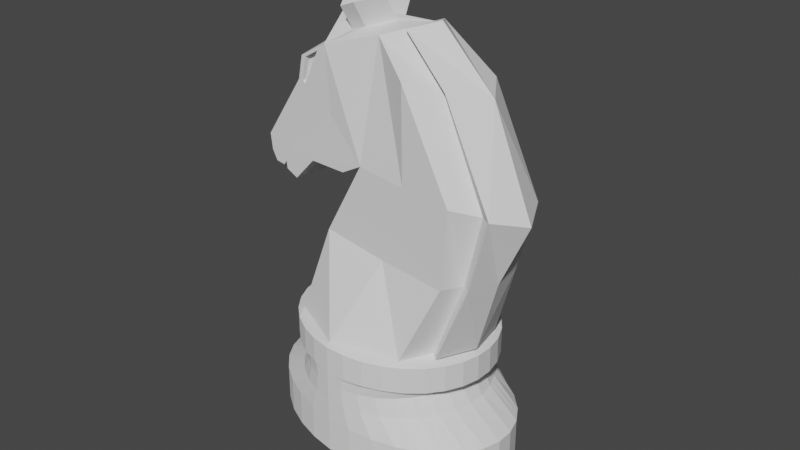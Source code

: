 # Source: Chess_Knight.blend  (saved by Blender 3.6.11; exported with 4.5.12 LTS)
import bpy
from mathutils import Matrix  # noqa: F401  (used for matrix-valued properties, if any)

bpy.ops.wm.read_factory_settings(use_empty=True)
scene = bpy.context.scene
scene.name = 'Scene'

# ---- collections
col_collection = bpy.data.collections.new('Collection'); scene.collection.children.link(col_collection)

# ---- world
world_world = bpy.data.worlds.new('World'); scene.world = world_world
world_world.use_nodes = True; world_world.node_tree.nodes.clear()
_N = world_world.node_tree.nodes; _L = world_world.node_tree.links
n0 = _N.new('ShaderNodeOutputWorld'); n0.name = 'World Output'; n0.location = (300, 300)
n1 = _N.new('ShaderNodeBackground'); n1.name = 'Background'; n1.location = (10, 300)
n1.inputs[0].default_value = (0.05088, 0.05088, 0.05088, 1.0)
_L.new(n1.outputs[0], n0.inputs[0])
n0.is_active_output = True
world_world.color = (0.05088, 0.05088, 0.05088)
world_world.use_sun_shadow = False
world_world.sun_shadow_jitter_overblur = 0.0

# ---- cameras
cam_camera = bpy.data.cameras.new('Camera')
cam_camera.clip_end = 100.0
cam_camera.ortho_scale = 7.314

# ---- meshes
me_cylinder = bpy.data.meshes.new('Cylinder')
me_cylinder.from_pydata([(1.0, 0.0, -1.0), (1.0, 0.0, 1.0), (0.9808, -0.1951, -1.0), (0.9808, -0.1951, 1.0), (0.9239, -0.3827, -1.0), (0.9239, -0.3827, 1.0), (0.8315, -0.5556, -1.0), (0.8315, -0.5556, 1.0), (0.7071, -0.7071, -1.0), (0.7071, -0.7071, 1.0), (0.5556, -0.8315, -1.0), (0.5556, -0.8315, 1.0), (0.3827, -0.9239, -1.0), (0.3827, -0.9239, 1.0), (0.1951, -0.9808, -1.0), (0.1951, -0.9808, 1.0), (0.0, -1.0, -1.0), (0.0, -1.0, 1.0), (-0.1951, -0.9808, -1.0), (-0.1951, -0.9808, 1.0), (-0.3827, -0.9239, -1.0), (-0.3827, -0.9239, 1.0), (-0.5556, -0.8315, -1.0), (-0.5556, -0.8315, 1.0), (-0.7071, -0.7071, -1.0), (-0.7071, -0.7071, 1.0), (-0.8315, -0.5556, -1.0), (-0.8315, -0.5556, 1.0), (-0.9239, -0.3827, -1.0), (-0.9239, -0.3827, 1.0), (-0.9808, -0.1951, -1.0), (-0.9808, -0.1951, 1.0), (-1.0, 0.0, -1.0), (-1.0, 0.0, 1.0), (0.7185, 0.0, 2.251), (0.7047, -0.1951, 2.251), (0.6638, -0.3827, 2.251), (0.5974, -0.5556, 2.251), (0.5081, -0.7071, 2.251), (0.3992, -0.8315, 2.251), (0.275, -0.9239, 2.251), (0.1402, -0.9808, 2.251), (-3.743e-09, -1.0, 2.251), (-0.1402, -0.9808, 2.251), (-0.275, -0.9239, 2.251), (-0.3992, -0.8315, 2.251), (-0.5081, -0.7071, 2.251), (-0.5974, -0.5556, 2.251), (-0.6638, -0.3827, 2.251), (-0.7047, -0.1951, 2.251), (-0.7185, 0.0, 2.251), (0.6316, 0.0, 3.22), (0.6194, -0.1951, 3.22), (0.5835, -0.3827, 3.22), (0.5251, -0.5556, 3.22), (0.4466, -0.7071, 3.22), (0.3509, -0.8315, 3.22), (0.2417, -0.9239, 3.22), (0.1232, -0.9808, 3.22), (-5.548e-09, -1.0, 3.22), (-0.1232, -0.9808, 3.22), (-0.2417, -0.9239, 3.22), (-0.3509, -0.8315, 3.22), (-0.4466, -0.7071, 3.22), (-0.5251, -0.5556, 3.22), (-0.5835, -0.3827, 3.22), (-0.6194, -0.1951, 3.22), (-0.6316, 0.0, 3.22), (0.6698, 0.0, 3.785), (0.6569, -0.1951, 3.785), (0.6188, -0.3827, 3.785), (0.5569, -0.5556, 3.785), (0.4736, -0.7071, 3.785), (0.3721, -0.8315, 3.785), (0.2563, -0.9239, 3.785), (0.1307, -0.9808, 3.785), (-5.538e-09, -1.0, 3.785), (-0.1307, -0.9808, 3.785), (-0.2563, -0.9239, 3.785), (-0.3721, -0.8315, 3.785), (-0.4736, -0.7071, 3.785), (-0.5569, -0.5556, 3.785), (-0.6188, -0.3827, 3.785), (-0.6569, -0.1951, 3.785), (-0.6698, 0.0, 3.785), (0.7809, 0.0, 3.947), (0.7659, -0.1951, 3.947), (0.7215, -0.3827, 3.947), (0.6493, -0.5556, 3.947), (0.5522, -0.7071, 3.947), (0.4338, -0.8315, 3.947), (0.2988, -0.9239, 3.947), (0.1523, -0.9808, 3.947), (-6.59e-09, -1.0, 3.947), (-0.1523, -0.9808, 3.947), (-0.2988, -0.9239, 3.947), (-0.4338, -0.8315, 3.947), (-0.5522, -0.7071, 3.947), (-0.6493, -0.5556, 3.947), (-0.7215, -0.3827, 3.947), (-0.7659, -0.1951, 3.947), (-0.7809, 0.0, 3.947), (0.7809, 0.0, 5.4), (0.7659, -0.1951, 5.4), (0.7215, -0.3827, 5.4), (0.6493, -0.5556, 5.4), (0.5522, -0.7071, 5.4), (0.4338, -0.8315, 5.4), (0.2988, -0.9239, 5.4), (0.1523, -0.9808, 5.4), (-6.59e-09, -1.0, 5.4), (-0.1523, -0.9808, 5.4), (-0.2988, -0.9239, 5.4), (-0.4338, -0.8315, 5.4), (-0.5522, -0.7071, 5.4), (-0.6493, -0.5556, 5.4), (-0.7215, -0.3827, 5.4), (-0.7659, -0.1951, 5.4), (-0.7809, 0.0, 5.4), (-0.5035, -0.4948, 13.74), (0.6757, 0.0, 5.602), (0.4926, -0.6955, 5.601), (0.0, -0.9598, 5.602), (-0.4913, -0.6965, 5.601), (-0.6764, 0.0, 5.602), (-0.648, 0.0, 19.53), (-0.5035, 0.0, 13.74), (-0.309, -0.4816, 16.61), (-0.4163, -0.4948, 19.68), (-0.01477, -0.4948, 14.54), (0.7831, -0.4948, 14.25), (-0.2561, -0.2448, 20.72), (0.3729, -0.4948, 19.53), (-0.5784, -0.4948, 17.88), (-0.5396, -0.4948, 19.18), (-0.1904, -0.4948, 13.83), (-0.97, -0.4948, 14.25), (0.3841, -0.4948, 14.39), (-0.1318, -0.2466, 21.07), (-0.01477, 0.0, 14.54), (1.055, 0.0, 13.44), (-0.5024, 0.0, 21.41), (0.7441, 0.0, 18.9), (-0.7311, 0.0, 18.01), (-0.692, 0.0, 19.32), (-0.1904, 0.0, 13.83), (-1.083, 0.0, 14.38), (0.3279, 0.0, 21.8), (-0.3523, -0.4948, 10.27), (0.731, -0.4948, 9.922), (0.1921, -0.4948, 9.995), (0.8303, 0.0, 9.776), (-0.6544, 0.0, 7.491), (0.0, 0.0, -1.0), (-0.644, -0.4948, 12.69), (-0.644, 0.0, 12.69), (-0.9522, -0.4948, 13.37), (-0.9522, 0.0, 13.37), (-0.5554, -0.4948, 17.75), (-0.7368, -0.4948, 13.99), (-0.7368, 0.0, 13.99), (-0.67, 0.0, 19.42), (-0.8004, -0.4948, 13.05), (-0.8004, 0.0, 13.05), (-0.9076, -0.4948, 12.83), (-0.9076, 0.0, 12.83), (-0.8281, -0.4948, 12.78), (-0.8281, 0.0, 12.78), (-0.6896, -0.4948, 12.34), (-0.6896, 0.0, 12.34), (-0.7921, -0.4948, 12.63), (-0.7921, 0.0, 12.63), (0.04519, -0.32, 21.02), (-0.2736, -0.3692, 21.97), (0.02029, -0.04764, 21.44), (-0.3068, -0.09821, 21.31), (-0.1492, -0.3711, 22.32), (0.002827, -0.1721, 22.68), (-0.3242, -0.2226, 22.56), (-0.618, -0.4948, 17.88), (-0.579, -0.4948, 19.19), (-0.3434, -0.4948, 20.15), (-0.5385, -0.4948, 17.44), (-0.4163, 0.4355, 19.68), (-0.5784, 0.4355, 17.88), (-0.5396, 0.4355, 19.18), (-0.5554, 0.4355, 17.75), (0.8783, -0.4679, -1.0), (0.8783, -0.4679, 1.0), (0.6311, -0.4679, 2.251), (0.5547, -0.4679, 3.22), (0.5883, -0.4679, 3.785), (0.6859, -0.4679, 3.947), (0.6859, -0.4679, 5.4), (0.9207, -0.2439, 13.84), (0.5611, -0.2439, 19.21), (0.1885, -0.1578, 21.41), (0.7813, -0.2439, 9.848), (0.5854, -0.3429, 5.601), (-0.05468, -0.1458, 21.25), (-0.2818, -0.1705, 21.02), (-0.07215, -0.2702, 22.5), (-0.2993, -0.2949, 22.27), (-0.424, -0.2439, 20.79), (0.3868, 0.0, 21.93), (0.8339, 0.0, 19.03), (1.168, 0.0, 13.57), (0.9265, 0.0, 9.909), (0.6634, -0.4332, 5.735), (0.7605, 0.0, 5.735), (1.024, -0.3342, 13.97), (0.6373, -0.3342, 19.34), (0.2371, -0.2481, 21.55), (0.8739, -0.3342, 9.981), (0.9808, 0.1951, -1.0), (0.9808, 0.1951, 1.0), (0.9239, 0.3827, -1.0), (0.9239, 0.3827, 1.0), (0.8315, 0.5556, -1.0), (0.8315, 0.5556, 1.0), (0.7071, 0.7071, -1.0), (0.7071, 0.7071, 1.0), (0.5556, 0.8315, -1.0), (0.5556, 0.8315, 1.0), (0.3827, 0.9239, -1.0), (0.3827, 0.9239, 1.0), (0.1951, 0.9808, -1.0), (0.1951, 0.9808, 1.0), (0.0, 1.0, -1.0), (0.0, 1.0, 1.0), (-0.1951, 0.9808, -1.0), (-0.1951, 0.9808, 1.0), (-0.3827, 0.9239, -1.0), (-0.3827, 0.9239, 1.0), (-0.5556, 0.8315, -1.0), (-0.5556, 0.8315, 1.0), (-0.7071, 0.7071, -1.0), (-0.7071, 0.7071, 1.0), (-0.8315, 0.5556, -1.0), (-0.8315, 0.5556, 1.0), (-0.9239, 0.3827, -1.0), (-0.9239, 0.3827, 1.0), (-0.9808, 0.1951, -1.0), (-0.9808, 0.1951, 1.0), (0.7047, 0.1951, 2.251), (0.6638, 0.3827, 2.251), (0.5974, 0.5556, 2.251), (0.5081, 0.7071, 2.251), (0.3992, 0.8315, 2.251), (0.275, 0.9239, 2.251), (0.1402, 0.9808, 2.251), (-3.743e-09, 1.0, 2.251), (-0.1402, 0.9808, 2.251), (-0.275, 0.9239, 2.251), (-0.3992, 0.8315, 2.251), (-0.5081, 0.7071, 2.251), (-0.5974, 0.5556, 2.251), (-0.6638, 0.3827, 2.251), (-0.7047, 0.1951, 2.251), (0.6194, 0.1951, 3.22), (0.5835, 0.3827, 3.22), (0.5251, 0.5556, 3.22), (0.4466, 0.7071, 3.22), (0.3509, 0.8315, 3.22), (0.2417, 0.9239, 3.22), (0.1232, 0.9808, 3.22), (-5.548e-09, 1.0, 3.22), (-0.1232, 0.9808, 3.22), (-0.2417, 0.9239, 3.22), (-0.3509, 0.8315, 3.22), (-0.4466, 0.7071, 3.22), (-0.5251, 0.5556, 3.22), (-0.5835, 0.3827, 3.22), (-0.6194, 0.1951, 3.22), (0.6569, 0.1951, 3.785), (0.6188, 0.3827, 3.785), (0.5569, 0.5556, 3.785), (0.4736, 0.7071, 3.785), (0.3721, 0.8315, 3.785), (0.2563, 0.9239, 3.785), (0.1307, 0.9808, 3.785), (-5.538e-09, 1.0, 3.785), (-0.1307, 0.9808, 3.785), (-0.2563, 0.9239, 3.785), (-0.3721, 0.8315, 3.785), (-0.4736, 0.7071, 3.785), (-0.5569, 0.5556, 3.785), (-0.6188, 0.3827, 3.785), (-0.6569, 0.1951, 3.785), (0.7659, 0.1951, 3.947), (0.7215, 0.3827, 3.947), (0.6493, 0.5556, 3.947), (0.5522, 0.7071, 3.947), (0.4338, 0.8315, 3.947), (0.2988, 0.9239, 3.947), (0.1523, 0.9808, 3.947), (-6.59e-09, 1.0, 3.947), (-0.1523, 0.9808, 3.947), (-0.2988, 0.9239, 3.947), (-0.4338, 0.8315, 3.947), (-0.5522, 0.7071, 3.947), (-0.6493, 0.5556, 3.947), (-0.7215, 0.3827, 3.947), (-0.7659, 0.1951, 3.947), (0.7659, 0.1951, 5.4), (0.7215, 0.3827, 5.4), (0.6493, 0.5556, 5.4), (0.5522, 0.7071, 5.4), (0.4338, 0.8315, 5.4), (0.2988, 0.9239, 5.4), (0.1523, 0.9808, 5.4), (-6.59e-09, 1.0, 5.4), (-0.1523, 0.9808, 5.4), (-0.2988, 0.9239, 5.4), (-0.4338, 0.8315, 5.4), (-0.5522, 0.7071, 5.4), (-0.6493, 0.5556, 5.4), (-0.7215, 0.3827, 5.4), (-0.7659, 0.1951, 5.4), (-0.5035, 0.4948, 13.74), (0.4926, 0.6955, 5.601), (0.0, 0.9598, 5.602), (-0.4913, 0.6965, 5.601), (-0.309, 0.4816, 16.61), (-0.4163, 0.4948, 19.68), (-0.01477, 0.4948, 14.54), (0.7831, 0.4948, 14.25), (-0.2561, 0.2448, 20.72), (0.3729, 0.4948, 19.53), (-0.5784, 0.4948, 17.88), (-0.5396, 0.4948, 19.18), (-0.1904, 0.4948, 13.83), (-0.97, 0.4948, 14.25), (0.3841, 0.4948, 14.39), (-0.1318, 0.2466, 21.07), (-0.3523, 0.4948, 10.27), (0.731, 0.4948, 9.922), (0.1921, 0.4948, 9.995), (-0.644, 0.4948, 12.69), (-0.9522, 0.4948, 13.37), (-0.5554, 0.4948, 17.75), (-0.7368, 0.4948, 13.99), (-0.8004, 0.4948, 13.05), (-0.9076, 0.4948, 12.83), (-0.8281, 0.4948, 12.78), (-0.6896, 0.4948, 12.34), (-0.7921, 0.4948, 12.63), (0.04519, 0.32, 21.02), (-0.2736, 0.3692, 21.97), (0.02029, 0.04764, 21.44), (-0.3068, 0.09821, 21.31), (-0.1492, 0.3711, 22.32), (0.002827, 0.1721, 22.68), (-0.3242, 0.2226, 22.56), (-0.618, 0.4948, 17.88), (-0.579, 0.4948, 19.19), (-0.3434, 0.4948, 20.15), (-0.5385, 0.4948, 17.44), (-0.4163, -0.4355, 19.68), (-0.5784, -0.4355, 17.88), (-0.5396, -0.4355, 19.18), (-0.5554, -0.4355, 17.75), (0.8783, 0.4679, -1.0), (0.8783, 0.4679, 1.0), (0.6311, 0.4679, 2.251), (0.5547, 0.4679, 3.22), (0.5883, 0.4679, 3.785), (0.6859, 0.4679, 3.947), (0.6859, 0.4679, 5.4), (0.9207, 0.2439, 13.84), (0.5611, 0.2439, 19.21), (0.1885, 0.1578, 21.41), (0.7813, 0.2439, 9.848), (0.5854, 0.3429, 5.601), (-0.05468, 0.1458, 21.25), (-0.2818, 0.1705, 21.02), (-0.07215, 0.2702, 22.5), (-0.2993, 0.2949, 22.27), (-0.424, 0.2439, 20.79), (0.6634, 0.4332, 5.735), (1.024, 0.3342, 13.97), (0.6373, 0.3342, 19.34), (0.2371, 0.2481, 21.55), (0.8739, 0.3342, 9.981)], [], [(0, 1, 3, 2), (2, 3, 5, 4), (187, 188, 7, 6), (6, 7, 9, 8), (8, 9, 11, 10), (10, 11, 13, 12), (12, 13, 15, 14), (14, 15, 17, 16), (16, 17, 19, 18), (18, 19, 21, 20), (20, 21, 23, 22), (22, 23, 25, 24), (24, 25, 27, 26), (26, 27, 29, 28), (28, 29, 31, 30), (30, 31, 33, 32), (40, 39, 56, 57), (9, 7, 37, 38), (27, 25, 46, 47), (19, 17, 42, 43), (11, 9, 38, 39), (29, 27, 47, 48), (3, 1, 34, 35), (21, 19, 43, 44), (13, 11, 39, 40), (31, 29, 48, 49), (5, 3, 35, 36), (23, 21, 44, 45), (15, 13, 40, 41), (33, 31, 49, 50), (188, 5, 36, 189), (25, 23, 45, 46), (17, 15, 41, 42), (60, 59, 76, 77), (41, 40, 57, 58), (42, 41, 58, 59), (43, 42, 59, 60), (44, 43, 60, 61), (45, 44, 61, 62), (46, 45, 62, 63), (47, 46, 63, 64), (48, 47, 64, 65), (35, 34, 51, 52), (49, 48, 65, 66), (36, 35, 52, 53), (50, 49, 66, 67), (189, 36, 53, 190), (38, 37, 54, 55), (39, 38, 55, 56), (80, 79, 96, 97), (61, 60, 77, 78), (62, 61, 78, 79), (63, 62, 79, 80), (64, 63, 80, 81), (65, 64, 81, 82), (52, 51, 68, 69), (66, 65, 82, 83), (53, 52, 69, 70), (67, 66, 83, 84), (190, 53, 70, 191), (55, 54, 71, 72), (56, 55, 72, 73), (57, 56, 73, 74), (58, 57, 74, 75), (59, 58, 75, 76), (100, 99, 116, 117), (81, 80, 97, 98), (82, 81, 98, 99), (69, 68, 85, 86), (83, 82, 99, 100), (70, 69, 86, 87), (84, 83, 100, 101), (191, 70, 87, 192), (72, 71, 88, 89), (73, 72, 89, 90), (74, 73, 90, 91), (75, 74, 91, 92), (76, 75, 92, 93), (77, 76, 93, 94), (78, 77, 94, 95), (79, 78, 95, 96), (87, 86, 103, 104), (101, 100, 117, 118), (192, 87, 104, 193), (89, 88, 105, 106), (90, 89, 106, 107), (91, 90, 107, 108), (92, 91, 108, 109), (93, 92, 109, 110), (94, 93, 110, 111), (95, 94, 111, 112), (96, 95, 112, 113), (97, 96, 113, 114), (98, 97, 114, 115), (99, 98, 115, 116), (86, 85, 102, 103), (181, 203, 141, 125), (107, 106, 121), (108, 107, 121, 122), (109, 108, 122), (110, 109, 122), (111, 110, 122), (112, 111, 122), (113, 112, 122, 123), (114, 113, 123), (115, 114, 123), (116, 115, 123, 124), (103, 102, 120), (117, 116, 124), (104, 103, 120), (118, 117, 124), (193, 104, 120, 198), (106, 105, 121), (197, 194, 130, 149), (150, 137, 129, 148), (145, 135, 119, 126), (199, 174, 177, 201), (137, 130, 132, 172), (143, 179, 180, 144), (128, 134, 185, 183), (159, 136, 156, 162), (182, 179, 136, 159), (139, 129, 135, 145), (129, 137, 172, 181), (195, 196, 172, 132), (149, 130, 137, 150), (179, 143, 146, 136), (181, 161, 144, 180), (142, 147, 204, 205), (129, 127, 119, 135), (148, 129, 139, 152), (123, 148, 152, 124), (121, 149, 150, 122), (122, 150, 148, 123), (198, 197, 149, 121), (129, 181, 127), (0, 2, 4, 187, 6, 8, 10, 12, 14, 16, 153), (16, 18, 20, 22, 24, 26, 28, 30, 32, 153), (156, 157, 165, 164), (136, 146, 157, 156), (126, 119, 154, 155), (160, 126, 155, 163), (146, 160, 163, 157), (162, 163, 171, 170), (181, 125, 161), (127, 182, 159, 119), (119, 159, 162, 154), (127, 181, 182), (167, 166, 164, 165), (162, 156, 164, 166), (163, 162, 166, 167), (157, 163, 167, 165), (169, 168, 170, 171), (163, 155, 169, 171), (154, 162, 170, 168), (155, 154, 168, 169), (138, 131, 181, 172), (199, 138, 172, 196), (200, 175, 141, 203), (175, 174, 147, 141), (201, 202, 173, 176), (174, 175, 178, 177), (200, 131, 173, 202), (131, 138, 176, 173), (133, 134, 180, 179), (128, 158, 182, 181), (158, 133, 179, 182), (134, 128, 181, 180), (186, 183, 185, 184), (158, 128, 183, 186), (133, 158, 186, 184), (134, 133, 184, 185), (175, 200, 202, 178), (177, 178, 202, 201), (131, 200, 203, 181), (174, 199, 196, 147), (197, 198, 208, 213), (130, 194, 195, 132), (198, 120, 209, 208), (138, 199, 201, 176), (140, 142, 205, 206), (105, 193, 198, 121), (88, 192, 193, 105), (71, 191, 192, 88), (54, 190, 191, 71), (37, 189, 190, 54), (7, 188, 189, 37), (4, 5, 188, 187), (210, 206, 205, 211), (209, 207, 213, 208), (205, 204, 212, 211), (207, 206, 210, 213), (120, 151, 207, 209), (194, 197, 213, 210), (151, 140, 206, 207), (195, 194, 210, 211), (147, 196, 212, 204), (196, 195, 211, 212), (0, 214, 215, 1), (214, 216, 217, 215), (362, 218, 219, 363), (218, 220, 221, 219), (220, 222, 223, 221), (222, 224, 225, 223), (224, 226, 227, 225), (226, 228, 229, 227), (228, 230, 231, 229), (230, 232, 233, 231), (232, 234, 235, 233), (234, 236, 237, 235), (236, 238, 239, 237), (238, 240, 241, 239), (240, 242, 243, 241), (242, 32, 33, 243), (249, 264, 263, 248), (221, 247, 246, 219), (239, 256, 255, 237), (231, 252, 251, 229), (223, 248, 247, 221), (241, 257, 256, 239), (215, 244, 34, 1), (233, 253, 252, 231), (225, 249, 248, 223), (243, 258, 257, 241), (217, 245, 244, 215), (235, 254, 253, 233), (227, 250, 249, 225), (33, 50, 258, 243), (363, 364, 245, 217), (237, 255, 254, 235), (229, 251, 250, 227), (267, 282, 281, 266), (250, 265, 264, 249), (251, 266, 265, 250), (252, 267, 266, 251), (253, 268, 267, 252), (254, 269, 268, 253), (255, 270, 269, 254), (256, 271, 270, 255), (257, 272, 271, 256), (244, 259, 51, 34), (258, 273, 272, 257), (245, 260, 259, 244), (50, 67, 273, 258), (364, 365, 260, 245), (247, 262, 261, 246), (248, 263, 262, 247), (285, 300, 299, 284), (268, 283, 282, 267), (269, 284, 283, 268), (270, 285, 284, 269), (271, 286, 285, 270), (272, 287, 286, 271), (259, 274, 68, 51), (273, 288, 287, 272), (260, 275, 274, 259), (67, 84, 288, 273), (365, 366, 275, 260), (262, 277, 276, 261), (263, 278, 277, 262), (264, 279, 278, 263), (265, 280, 279, 264), (266, 281, 280, 265), (303, 318, 317, 302), (286, 301, 300, 285), (287, 302, 301, 286), (274, 289, 85, 68), (288, 303, 302, 287), (275, 290, 289, 274), (84, 101, 303, 288), (366, 367, 290, 275), (277, 292, 291, 276), (278, 293, 292, 277), (279, 294, 293, 278), (280, 295, 294, 279), (281, 296, 295, 280), (282, 297, 296, 281), (283, 298, 297, 282), (284, 299, 298, 283), (290, 305, 304, 289), (101, 118, 318, 303), (367, 368, 305, 290), (292, 307, 306, 291), (293, 308, 307, 292), (294, 309, 308, 293), (295, 310, 309, 294), (296, 311, 310, 295), (297, 312, 311, 296), (298, 313, 312, 297), (299, 314, 313, 298), (300, 315, 314, 299), (301, 316, 315, 300), (302, 317, 316, 301), (289, 304, 102, 85), (356, 125, 141, 378), (308, 320, 307), (309, 321, 320, 308), (310, 321, 309), (311, 321, 310), (312, 321, 311), (313, 321, 312), (314, 322, 321, 313), (315, 322, 314), (316, 322, 315), (317, 124, 322, 316), (304, 120, 102), (318, 124, 317), (305, 120, 304), (118, 124, 318), (368, 373, 120, 305), (307, 320, 306), (372, 336, 326, 369), (337, 335, 325, 333), (145, 126, 319, 331), (374, 376, 352, 349), (333, 347, 328, 326), (143, 144, 355, 354), (324, 358, 360, 330), (341, 342, 339, 332), (357, 341, 332, 354), (139, 145, 331, 325), (325, 356, 347, 333), (370, 328, 347, 371), (336, 337, 333, 326), (354, 332, 146, 143), (356, 355, 144, 161), (325, 331, 319, 323), (335, 152, 139, 325), (322, 124, 152, 335), (320, 321, 337, 336), (321, 322, 335, 337), (373, 320, 336, 372), (325, 323, 356), (0, 153, 228, 226, 224, 222, 220, 218, 362, 216, 214), (228, 153, 32, 242, 240, 238, 236, 234, 232, 230), (339, 343, 165, 157), (332, 339, 157, 146), (126, 155, 338, 319), (342, 346, 171, 163), (356, 161, 125), (323, 319, 341, 357), (319, 338, 342, 341), (323, 357, 356), (167, 165, 343, 344), (342, 344, 343, 339), (163, 167, 344, 342), (169, 171, 346, 345), (338, 345, 346, 342), (155, 169, 345, 338), (334, 347, 356, 327), (374, 371, 347, 334), (375, 378, 141, 350), (350, 141, 147, 349), (376, 351, 348, 377), (349, 352, 353, 350), (375, 377, 348, 327), (327, 348, 351, 334), (329, 354, 355, 330), (324, 356, 357, 340), (340, 357, 354, 329), (330, 355, 356, 324), (361, 359, 360, 358), (340, 361, 358, 324), (329, 359, 361, 340), (330, 360, 359, 329), (350, 353, 377, 375), (352, 376, 377, 353), (327, 356, 378, 375), (349, 147, 371, 374), (372, 383, 379, 373), (326, 328, 370, 369), (373, 379, 209, 120), (334, 351, 376, 374), (306, 320, 373, 368), (291, 306, 368, 367), (276, 291, 367, 366), (261, 276, 366, 365), (246, 261, 365, 364), (219, 246, 364, 363), (216, 362, 363, 217), (380, 381, 205, 206), (209, 379, 383, 207), (205, 381, 382, 204), (207, 383, 380, 206), (369, 380, 383, 372), (370, 381, 380, 369), (147, 204, 382, 371), (371, 382, 381, 370)])
_uv = me_cylinder.uv_layers.new(name='UVMap')
_uv.uv.foreach_set('vector', [0.75, 0.5, 0.75, 1.0, 0.7188, 1.0, 0.7188, 0.5, 0.7188, 0.5, 0.7188, 1.0, 0.6875, 1.0, 0.6875, 0.5, 0.6721, 0.5, 0.6721, 1.0, 0.6562, 1.0, 0.6562, 0.5, 0.6562, 0.5, 0.6562, 1.0, 0.625, 1.0, 0.625, 0.5, 0.625, 0.5, 0.625, 1.0, 0.5938, 1.0, 0.5938, 0.5, 0.5938, 0.5, 0.5938, 1.0, 0.5625, 1.0, 0.5625, 0.5, 0.5625, 0.5, 0.5625, 1.0, 0.5312, 1.0, 0.5312, 0.5, 0.5312, 0.5, 0.5312, 1.0, 0.5, 1.0, 0.5, 0.5, 0.5, 0.5, 0.5, 1.0, 0.4688, 1.0, 0.4688, 0.5, 0.4688, 0.5, 0.4688, 1.0, 0.4375, 1.0, 0.4375, 0.5, 0.4375, 0.5, 0.4375, 1.0, 0.4062, 1.0, 0.4062, 0.5, 0.4062, 0.5, 0.4062, 1.0, 0.375, 1.0, 0.375, 0.5, 0.375, 0.5, 0.375, 1.0, 0.3438, 1.0, 0.3438, 0.5, 0.3438, 0.5, 0.3438, 1.0, 0.3125, 1.0, 0.3125, 0.5, 0.3125, 0.5, 0.3125, 1.0, 0.2812, 1.0, 0.2812, 0.5, 0.2812, 0.5, 0.2812, 1.0, 0.25, 1.0, 0.25, 0.5, 0.5625, 1.0, 0.5938, 1.0, 0.5938, 1.0, 0.5625, 1.0, 0.625, 1.0, 0.6562, 1.0, 0.6562, 1.0, 0.625, 1.0, 0.3438, 1.0, 0.375, 1.0, 0.375, 1.0, 0.3438, 1.0, 0.4688, 1.0, 0.5, 1.0, 0.5, 1.0, 0.4688, 1.0, 0.5938, 1.0, 0.625, 1.0, 0.625, 1.0, 0.5938, 1.0, 0.3125, 1.0, 0.3438, 1.0, 0.3438, 1.0, 0.3125, 1.0, 0.7188, 1.0, 0.75, 1.0, 0.75, 1.0, 0.7188, 1.0, 0.4375, 1.0, 0.4688, 1.0, 0.4688, 1.0, 0.4375, 1.0, 0.5625, 1.0, 0.5938, 1.0, 0.5938, 1.0, 0.5625, 1.0, 0.2812, 1.0, 0.3125, 1.0, 0.3125, 1.0, 0.2812, 1.0, 0.6875, 1.0, 0.7188, 1.0, 0.7188, 1.0, 0.6875, 1.0, 0.4062, 1.0, 0.4375, 1.0, 0.4375, 1.0, 0.4062, 1.0, 0.5312, 1.0, 0.5625, 1.0, 0.5625, 1.0, 0.5312, 1.0, 0.25, 1.0, 0.2812, 1.0, 0.2812, 1.0, 0.25, 1.0, 0.6721, 1.0, 0.6875, 1.0, 0.6875, 1.0, 0.6721, 1.0, 0.375, 1.0, 0.4062, 1.0, 0.4062, 1.0, 0.375, 1.0, 0.5, 1.0, 0.5312, 1.0, 0.5312, 1.0, 0.5, 1.0, 0.4688, 1.0, 0.5, 1.0, 0.5, 1.0, 0.4688, 1.0, 0.5312, 1.0, 0.5625, 1.0, 0.5625, 1.0, 0.5312, 1.0, 0.5, 1.0, 0.5312, 1.0, 0.5312, 1.0, 0.5, 1.0, 0.4688, 1.0, 0.5, 1.0, 0.5, 1.0, 0.4688, 1.0, 0.4375, 1.0, 0.4688, 1.0, 0.4688, 1.0, 0.4375, 1.0, 0.4062, 1.0, 0.4375, 1.0, 0.4375, 1.0, 0.4062, 1.0, 0.375, 1.0, 0.4062, 1.0, 0.4062, 1.0, 0.375, 1.0, 0.3438, 1.0, 0.375, 1.0, 0.375, 1.0, 0.3438, 1.0, 0.3125, 1.0, 0.3438, 1.0, 0.3438, 1.0, 0.3125, 1.0, 0.7188, 1.0, 0.75, 1.0, 0.75, 1.0, 0.7188, 1.0, 0.2812, 1.0, 0.3125, 1.0, 0.3125, 1.0, 0.2812, 1.0, 0.6875, 1.0, 0.7188, 1.0, 0.7188, 1.0, 0.6875, 1.0, 0.25, 1.0, 0.2812, 1.0, 0.2812, 1.0, 0.25, 1.0, 0.6721, 1.0, 0.6875, 1.0, 0.6875, 1.0, 0.6721, 1.0, 0.625, 1.0, 0.6562, 1.0, 0.6562, 1.0, 0.625, 1.0, 0.5938, 1.0, 0.625, 1.0, 0.625, 1.0, 0.5938, 1.0, 0.375, 1.0, 0.4062, 1.0, 0.4062, 1.0, 0.375, 1.0, 0.4375, 1.0, 0.4688, 1.0, 0.4688, 1.0, 0.4375, 1.0, 0.4062, 1.0, 0.4375, 1.0, 0.4375, 1.0, 0.4062, 1.0, 0.375, 1.0, 0.4062, 1.0, 0.4062, 1.0, 0.375, 1.0, 0.3438, 1.0, 0.375, 1.0, 0.375, 1.0, 0.3438, 1.0, 0.3125, 1.0, 0.3438, 1.0, 0.3438, 1.0, 0.3125, 1.0, 0.7188, 1.0, 0.75, 1.0, 0.75, 1.0, 0.7188, 1.0, 0.2812, 1.0, 0.3125, 1.0, 0.3125, 1.0, 0.2812, 1.0, 0.6875, 1.0, 0.7188, 1.0, 0.7188, 1.0, 0.6875, 1.0, 0.25, 1.0, 0.2812, 1.0, 0.2812, 1.0, 0.25, 1.0, 0.6721, 1.0, 0.6875, 1.0, 0.6875, 1.0, 0.6721, 1.0, 0.625, 1.0, 0.6562, 1.0, 0.6562, 1.0, 0.625, 1.0, 0.5938, 1.0, 0.625, 1.0, 0.625, 1.0, 0.5938, 1.0, 0.5625, 1.0, 0.5938, 1.0, 0.5938, 1.0, 0.5625, 1.0, 0.5312, 1.0, 0.5625, 1.0, 0.5625, 1.0, 0.5312, 1.0, 0.5, 1.0, 0.5312, 1.0, 0.5312, 1.0, 0.5, 1.0, 0.2812, 1.0, 0.3125, 1.0, 0.3125, 1.0, 0.2812, 1.0, 0.3438, 1.0, 0.375, 1.0, 0.375, 1.0, 0.3438, 1.0, 0.3125, 1.0, 0.3438, 1.0, 0.3438, 1.0, 0.3125, 1.0, 0.7188, 1.0, 0.75, 1.0, 0.75, 1.0, 0.7188, 1.0, 0.2812, 1.0, 0.3125, 1.0, 0.3125, 1.0, 0.2812, 1.0, 0.6875, 1.0, 0.7188, 1.0, 0.7188, 1.0, 0.6875, 1.0, 0.25, 1.0, 0.2812, 1.0, 0.2812, 1.0, 0.25, 1.0, 0.6721, 1.0, 0.6875, 1.0, 0.6875, 1.0, 0.6721, 1.0, 0.625, 1.0, 0.6562, 1.0, 0.6562, 1.0, 0.625, 1.0, 0.5938, 1.0, 0.625, 1.0, 0.625, 1.0, 0.5938, 1.0, 0.5625, 1.0, 0.5938, 1.0, 0.5938, 1.0, 0.5625, 1.0, 0.5312, 1.0, 0.5625, 1.0, 0.5625, 1.0, 0.5312, 1.0, 0.5, 1.0, 0.5312, 1.0, 0.5312, 1.0, 0.5, 1.0, 0.4688, 1.0, 0.5, 1.0, 0.5, 1.0, 0.4688, 1.0, 0.4375, 1.0, 0.4688, 1.0, 0.4688, 1.0, 0.4375, 1.0, 0.4062, 1.0, 0.4375, 1.0, 0.4375, 1.0, 0.4062, 1.0, 0.6875, 1.0, 0.7188, 1.0, 0.7188, 1.0, 0.6875, 1.0, 0.25, 1.0, 0.2812, 1.0, 0.2812, 1.0, 0.25, 1.0, 0.6721, 1.0, 0.6875, 1.0, 0.6875, 1.0, 0.6721, 1.0, 0.625, 1.0, 0.6562, 1.0, 0.6562, 1.0, 0.625, 1.0, 0.5938, 1.0, 0.625, 1.0, 0.625, 1.0, 0.5938, 1.0, 0.5625, 1.0, 0.5938, 1.0, 0.5938, 1.0, 0.5625, 1.0, 0.5312, 1.0, 0.5625, 1.0, 0.5625, 1.0, 0.5312, 1.0, 0.5, 1.0, 0.5312, 1.0, 0.5312, 1.0, 0.5, 1.0, 0.4688, 1.0, 0.5, 1.0, 0.5, 1.0, 0.4688, 1.0, 0.4375, 1.0, 0.4688, 1.0, 0.4688, 1.0, 0.4375, 1.0, 0.4062, 1.0, 0.4375, 1.0, 0.4375, 1.0, 0.4062, 1.0, 0.375, 1.0, 0.4062, 1.0, 0.4062, 1.0, 0.375, 1.0, 0.3438, 1.0, 0.375, 1.0, 0.375, 1.0, 0.3438, 1.0, 0.3125, 1.0, 0.3438, 1.0, 0.3438, 1.0, 0.3125, 1.0, 0.7188, 1.0, 0.75, 1.0, 0.75, 1.0, 0.7188, 1.0, 0.875, 0.75, 0.875, 0.6866, 0.875, 0.625, 0.875, 0.625, 0.5938, 1.0, 0.625, 1.0, 0.5938, 1.0, 0.5625, 1.0, 0.5938, 1.0, 0.5938, 1.0, 0.5625, 1.0, 0.5312, 1.0, 0.5625, 1.0, 0.5312, 1.0, 0.5, 1.0, 0.5312, 1.0, 0.5, 1.0, 0.4688, 1.0, 0.5, 1.0, 0.4688, 1.0, 0.4375, 1.0, 0.4688, 1.0, 0.4375, 1.0, 0.4062, 1.0, 0.4375, 1.0, 0.4375, 1.0, 0.4062, 1.0, 0.375, 1.0, 0.4062, 1.0, 0.375, 1.0, 0.3438, 1.0, 0.375, 1.0, 0.3438, 1.0, 0.3125, 1.0, 0.3438, 1.0, 0.3438, 1.0, 0.3125, 1.0, 0.7188, 1.0, 0.75, 1.0, 0.7188, 1.0, 0.2812, 1.0, 0.3125, 1.0, 0.2812, 1.0, 0.6875, 1.0, 0.7188, 1.0, 0.6875, 1.0, 0.25, 1.0, 0.2812, 1.0, 0.25, 1.0, 0.6721, 1.0, 0.6875, 1.0, 0.6875, 1.0, 0.6721, 1.0, 0.625, 1.0, 0.6562, 1.0, 0.625, 1.0, 0.5, 0.6866, 0.625, 0.6866, 0.625, 0.75, 0.5, 0.75, 0.5, 0.875, 0.625, 0.875, 0.625, 1.0, 0.5, 1.0, 0.625, 0.125, 0.625, 0.0, 0.625, 0.0, 0.625, 0.125, 0.7934, 0.6812, 0.7885, 0.6581, 0.7885, 0.6581, 0.7934, 0.6812, 0.625, 0.875, 0.625, 0.75, 0.625, 0.75, 0.625, 0.875, 0.625, 0.125, 0.625, 0.0, 0.625, 0.0, 0.625, 0.125, 0.625, 1.0, 0.625, 1.0, 0.625, 1.0, 0.625, 1.0, 0.625, 1.0, 0.625, 1.0, 0.625, 1.0, 0.625, 1.0, 0.625, 1.0, 0.625, 1.0, 0.625, 1.0, 0.625, 1.0, 0.625, 0.125, 0.625, 0.0, 0.625, 0.0, 0.625, 0.125, 0.625, 1.0, 0.625, 0.875, 0.625, 0.875, 0.625, 1.0, 0.625, 0.6866, 0.75, 0.6866, 0.75, 0.75, 0.625, 0.75, 0.5, 0.75, 0.625, 0.75, 0.625, 0.875, 0.5, 0.875, 0.625, 0.0, 0.625, 0.125, 0.625, 0.125, 0.625, 0.0, 0.875, 0.75, 0.875, 0.625, 0.875, 0.625, 0.875, 0.75, 0.0, 0.0, 0.0, 0.0, 0.0, 0.0, 0.0, 0.0, 0.625, 1.0, 0.625, 1.0, 0.625, 1.0, 0.625, 1.0, 0.5, 0.0, 0.625, 0.0, 0.625, 0.125, 0.5, 0.125, 0.375, 0.0, 0.5, 0.0, 0.5, 0.125, 0.375, 0.125, 0.375, 0.75, 0.5, 0.75, 0.5, 0.875, 0.375, 0.875, 0.375, 0.875, 0.5, 0.875, 0.5, 1.0, 0.375, 1.0, 0.375, 0.6866, 0.5, 0.6866, 0.5, 0.75, 0.375, 0.75, 0.625, 1.0, 0.625, 1.0, 0.625, 1.0, 0.75, 0.5, 0.7188, 0.5, 0.6875, 0.5, 0.6721, 0.5, 0.6562, 0.5, 0.625, 0.5, 0.5938, 0.5, 0.5625, 0.5, 0.5312, 0.5, 0.5, 0.5, 0.0, 0.0, 0.5, 0.5, 0.4688, 0.5, 0.4375, 0.5, 0.4062, 0.5, 0.375, 0.5, 0.3438, 0.5, 0.3125, 0.5, 0.2812, 0.5, 0.25, 0.5, 0.0, 0.0, 0.625, 0.0, 0.625, 0.125, 0.625, 0.125, 0.625, 0.0, 0.625, 0.0, 0.625, 0.125, 0.625, 0.125, 0.625, 0.0, 0.625, 0.125, 0.625, 0.0, 0.625, 0.0, 0.625, 0.125, 0.0, 0.0, 0.0, 0.0, 0.0, 0.0, 0.0, 0.0, 0.0, 0.0, 0.0, 0.0, 0.0, 0.0, 0.0, 0.0, 0.625, 0.0, 0.625, 0.125, 0.625, 0.125, 0.625, 0.0, 0.875, 0.75, 0.875, 0.625, 0.875, 0.625, 0.625, 1.0, 0.625, 1.0, 0.625, 1.0, 0.625, 1.0, 0.625, 1.0, 0.625, 1.0, 0.625, 1.0, 0.625, 1.0, 0.625, 1.0, 0.625, 1.0, 0.625, 1.0, 0.625, 0.125, 0.625, 0.0, 0.625, 0.0, 0.625, 0.125, 0.625, 1.0, 0.625, 1.0, 0.625, 1.0, 0.625, 1.0, 0.625, 0.125, 0.625, 0.0, 0.625, 0.0, 0.625, 0.125, 0.0, 0.0, 0.0, 0.0, 0.0, 0.0, 0.0, 0.0, 0.625, 0.125, 0.625, 0.0, 0.625, 0.0, 0.625, 0.125, 0.0, 0.0, 0.0, 0.0, 0.0, 0.0, 0.0, 0.0, 0.625, 1.0, 0.625, 1.0, 0.625, 1.0, 0.625, 1.0, 0.625, 0.125, 0.625, 0.0, 0.625, 0.0, 0.625, 0.125, 0.7985, 0.705, 0.8316, 0.7132, 0.875, 0.75, 0.75, 0.75, 0.7934, 0.6812, 0.7985, 0.705, 0.75, 0.75, 0.75, 0.6866, 0.8359, 0.6818, 0.8401, 0.6512, 0.875, 0.625, 0.875, 0.6866, 0.8401, 0.6512, 0.7885, 0.6581, 0.75, 0.625, 0.875, 0.625, 0.7934, 0.6812, 0.8359, 0.6818, 0.8316, 0.7132, 0.7985, 0.705, 0.7885, 0.6581, 0.8401, 0.6512, 0.8401, 0.6512, 0.7885, 0.6581, 0.8359, 0.6818, 0.8316, 0.7132, 0.8316, 0.7132, 0.8359, 0.6818, 0.8316, 0.7132, 0.7985, 0.705, 0.7985, 0.705, 0.8316, 0.7132, 0.625, 1.0, 0.625, 1.0, 0.625, 1.0, 0.625, 1.0, 0.625, 1.0, 0.625, 1.0, 0.625, 1.0, 0.625, 1.0, 0.625, 1.0, 0.625, 1.0, 0.625, 1.0, 0.625, 1.0, 0.625, 1.0, 0.625, 1.0, 0.625, 1.0, 0.625, 1.0, 0.625, 1.0, 0.625, 1.0, 0.625, 1.0, 0.625, 1.0, 0.625, 1.0, 0.625, 1.0, 0.625, 1.0, 0.625, 1.0, 0.625, 1.0, 0.625, 1.0, 0.625, 1.0, 0.625, 1.0, 0.625, 1.0, 0.625, 1.0, 0.625, 1.0, 0.625, 1.0, 0.8401, 0.6512, 0.8359, 0.6818, 0.8359, 0.6818, 0.8401, 0.6512, 0.7885, 0.6581, 0.8401, 0.6512, 0.8359, 0.6818, 0.7934, 0.6812, 0.8316, 0.7132, 0.8359, 0.6818, 0.875, 0.6866, 0.875, 0.75, 0.7885, 0.6581, 0.7934, 0.6812, 0.75, 0.6866, 0.75, 0.625, 0.5, 0.6866, 0.375, 0.6866, 0.375, 0.6866, 0.5, 0.6866, 0.625, 0.75, 0.625, 0.6866, 0.625, 0.6866, 0.625, 0.75, 0.6721, 1.0, 0.6875, 1.0, 0.6875, 1.0, 0.6721, 1.0, 0.7985, 0.705, 0.7934, 0.6812, 0.7934, 0.6812, 0.7985, 0.705, 0.0, 0.0, 0.0, 0.0, 0.0, 0.0, 0.0, 0.0, 0.6562, 1.0, 0.6721, 1.0, 0.6721, 1.0, 0.6562, 1.0, 0.6562, 1.0, 0.6721, 1.0, 0.6721, 1.0, 0.6562, 1.0, 0.6562, 1.0, 0.6721, 1.0, 0.6721, 1.0, 0.6562, 1.0, 0.6562, 1.0, 0.6721, 1.0, 0.6721, 1.0, 0.6562, 1.0, 0.6562, 1.0, 0.6721, 1.0, 0.6721, 1.0, 0.6562, 1.0, 0.6562, 1.0, 0.6721, 1.0, 0.6721, 1.0, 0.6562, 1.0, 0.6875, 0.5, 0.6875, 1.0, 0.6721, 1.0, 0.6721, 0.5, 0.625, 0.6866, 0.625, 0.625, 0.625, 0.625, 0.625, 0.6866, 0.375, 0.625, 0.5, 0.625, 0.5, 0.6866, 0.375, 0.6866, 0.625, 0.625, 0.75, 0.625, 0.75, 0.6866, 0.625, 0.6866, 0.5, 0.625, 0.625, 0.625, 0.625, 0.6866, 0.5, 0.6866, 0.0, 0.0, 0.0, 0.0, 0.0, 0.0, 0.0, 0.0, 0.625, 0.6866, 0.5, 0.6866, 0.5, 0.6866, 0.625, 0.6866, 0.0, 0.0, 0.0, 0.0, 0.0, 0.0, 0.0, 0.0, 0.625, 0.6866, 0.625, 0.6866, 0.625, 0.6866, 0.625, 0.6866, 0.75, 0.625, 0.75, 0.6866, 0.75, 0.6866, 0.75, 0.625, 0.75, 0.6866, 0.625, 0.6866, 0.625, 0.6866, 0.75, 0.6866, 0.75, 0.5, 0.7188, 0.5, 0.7188, 1.0, 0.75, 1.0, 0.7188, 0.5, 0.6875, 0.5, 0.6875, 1.0, 0.7188, 1.0, 0.6721, 0.5, 0.6562, 0.5, 0.6562, 1.0, 0.6721, 1.0, 0.6562, 0.5, 0.625, 0.5, 0.625, 1.0, 0.6562, 1.0, 0.625, 0.5, 0.5938, 0.5, 0.5938, 1.0, 0.625, 1.0, 0.5938, 0.5, 0.5625, 0.5, 0.5625, 1.0, 0.5938, 1.0, 0.5625, 0.5, 0.5312, 0.5, 0.5312, 1.0, 0.5625, 1.0, 0.5312, 0.5, 0.5, 0.5, 0.5, 1.0, 0.5312, 1.0, 0.5, 0.5, 0.4688, 0.5, 0.4688, 1.0, 0.5, 1.0, 0.4688, 0.5, 0.4375, 0.5, 0.4375, 1.0, 0.4688, 1.0, 0.4375, 0.5, 0.4062, 0.5, 0.4062, 1.0, 0.4375, 1.0, 0.4062, 0.5, 0.375, 0.5, 0.375, 1.0, 0.4062, 1.0, 0.375, 0.5, 0.3438, 0.5, 0.3438, 1.0, 0.375, 1.0, 0.3438, 0.5, 0.3125, 0.5, 0.3125, 1.0, 0.3438, 1.0, 0.3125, 0.5, 0.2812, 0.5, 0.2812, 1.0, 0.3125, 1.0, 0.2812, 0.5, 0.25, 0.5, 0.25, 1.0, 0.2812, 1.0, 0.5625, 1.0, 0.5625, 1.0, 0.5938, 1.0, 0.5938, 1.0, 0.625, 1.0, 0.625, 1.0, 0.6562, 1.0, 0.6562, 1.0, 0.3438, 1.0, 0.3438, 1.0, 0.375, 1.0, 0.375, 1.0, 0.4688, 1.0, 0.4688, 1.0, 0.5, 1.0, 0.5, 1.0, 0.5938, 1.0, 0.5938, 1.0, 0.625, 1.0, 0.625, 1.0, 0.3125, 1.0, 0.3125, 1.0, 0.3438, 1.0, 0.3438, 1.0, 0.7188, 1.0, 0.7188, 1.0, 0.75, 1.0, 0.75, 1.0, 0.4375, 1.0, 0.4375, 1.0, 0.4688, 1.0, 0.4688, 1.0, 0.5625, 1.0, 0.5625, 1.0, 0.5938, 1.0, 0.5938, 1.0, 0.2812, 1.0, 0.2812, 1.0, 0.3125, 1.0, 0.3125, 1.0, 0.6875, 1.0, 0.6875, 1.0, 0.7188, 1.0, 0.7188, 1.0, 0.4062, 1.0, 0.4062, 1.0, 0.4375, 1.0, 0.4375, 1.0, 0.5312, 1.0, 0.5312, 1.0, 0.5625, 1.0, 0.5625, 1.0, 0.25, 1.0, 0.25, 1.0, 0.2812, 1.0, 0.2812, 1.0, 0.6721, 1.0, 0.6721, 1.0, 0.6875, 1.0, 0.6875, 1.0, 0.375, 1.0, 0.375, 1.0, 0.4062, 1.0, 0.4062, 1.0, 0.5, 1.0, 0.5, 1.0, 0.5312, 1.0, 0.5312, 1.0, 0.4688, 1.0, 0.4688, 1.0, 0.5, 1.0, 0.5, 1.0, 0.5312, 1.0, 0.5312, 1.0, 0.5625, 1.0, 0.5625, 1.0, 0.5, 1.0, 0.5, 1.0, 0.5312, 1.0, 0.5312, 1.0, 0.4688, 1.0, 0.4688, 1.0, 0.5, 1.0, 0.5, 1.0, 0.4375, 1.0, 0.4375, 1.0, 0.4688, 1.0, 0.4688, 1.0, 0.4062, 1.0, 0.4062, 1.0, 0.4375, 1.0, 0.4375, 1.0, 0.375, 1.0, 0.375, 1.0, 0.4062, 1.0, 0.4062, 1.0, 0.3438, 1.0, 0.3438, 1.0, 0.375, 1.0, 0.375, 1.0, 0.3125, 1.0, 0.3125, 1.0, 0.3438, 1.0, 0.3438, 1.0, 0.7188, 1.0, 0.7188, 1.0, 0.75, 1.0, 0.75, 1.0, 0.2812, 1.0, 0.2812, 1.0, 0.3125, 1.0, 0.3125, 1.0, 0.6875, 1.0, 0.6875, 1.0, 0.7188, 1.0, 0.7188, 1.0, 0.25, 1.0, 0.25, 1.0, 0.2812, 1.0, 0.2812, 1.0, 0.6721, 1.0, 0.6721, 1.0, 0.6875, 1.0, 0.6875, 1.0, 0.625, 1.0, 0.625, 1.0, 0.6562, 1.0, 0.6562, 1.0, 0.5938, 1.0, 0.5938, 1.0, 0.625, 1.0, 0.625, 1.0, 0.375, 1.0, 0.375, 1.0, 0.4062, 1.0, 0.4062, 1.0, 0.4375, 1.0, 0.4375, 1.0, 0.4688, 1.0, 0.4688, 1.0, 0.4062, 1.0, 0.4062, 1.0, 0.4375, 1.0, 0.4375, 1.0, 0.375, 1.0, 0.375, 1.0, 0.4062, 1.0, 0.4062, 1.0, 0.3438, 1.0, 0.3438, 1.0, 0.375, 1.0, 0.375, 1.0, 0.3125, 1.0, 0.3125, 1.0, 0.3438, 1.0, 0.3438, 1.0, 0.7188, 1.0, 0.7188, 1.0, 0.75, 1.0, 0.75, 1.0, 0.2812, 1.0, 0.2812, 1.0, 0.3125, 1.0, 0.3125, 1.0, 0.6875, 1.0, 0.6875, 1.0, 0.7188, 1.0, 0.7188, 1.0, 0.25, 1.0, 0.25, 1.0, 0.2812, 1.0, 0.2812, 1.0, 0.6721, 1.0, 0.6721, 1.0, 0.6875, 1.0, 0.6875, 1.0, 0.625, 1.0, 0.625, 1.0, 0.6562, 1.0, 0.6562, 1.0, 0.5938, 1.0, 0.5938, 1.0, 0.625, 1.0, 0.625, 1.0, 0.5625, 1.0, 0.5625, 1.0, 0.5938, 1.0, 0.5938, 1.0, 0.5312, 1.0, 0.5312, 1.0, 0.5625, 1.0, 0.5625, 1.0, 0.5, 1.0, 0.5, 1.0, 0.5312, 1.0, 0.5312, 1.0, 0.2812, 1.0, 0.2812, 1.0, 0.3125, 1.0, 0.3125, 1.0, 0.3438, 1.0, 0.3438, 1.0, 0.375, 1.0, 0.375, 1.0, 0.3125, 1.0, 0.3125, 1.0, 0.3438, 1.0, 0.3438, 1.0, 0.7188, 1.0, 0.7188, 1.0, 0.75, 1.0, 0.75, 1.0, 0.2812, 1.0, 0.2812, 1.0, 0.3125, 1.0, 0.3125, 1.0, 0.6875, 1.0, 0.6875, 1.0, 0.7188, 1.0, 0.7188, 1.0, 0.25, 1.0, 0.25, 1.0, 0.2812, 1.0, 0.2812, 1.0, 0.6721, 1.0, 0.6721, 1.0, 0.6875, 1.0, 0.6875, 1.0, 0.625, 1.0, 0.625, 1.0, 0.6562, 1.0, 0.6562, 1.0, 0.5938, 1.0, 0.5938, 1.0, 0.625, 1.0, 0.625, 1.0, 0.5625, 1.0, 0.5625, 1.0, 0.5938, 1.0, 0.5938, 1.0, 0.5312, 1.0, 0.5312, 1.0, 0.5625, 1.0, 0.5625, 1.0, 0.5, 1.0, 0.5, 1.0, 0.5312, 1.0, 0.5312, 1.0, 0.4688, 1.0, 0.4688, 1.0, 0.5, 1.0, 0.5, 1.0, 0.4375, 1.0, 0.4375, 1.0, 0.4688, 1.0, 0.4688, 1.0, 0.4062, 1.0, 0.4062, 1.0, 0.4375, 1.0, 0.4375, 1.0, 0.6875, 1.0, 0.6875, 1.0, 0.7188, 1.0, 0.7188, 1.0, 0.25, 1.0, 0.25, 1.0, 0.2812, 1.0, 0.2812, 1.0, 0.6721, 1.0, 0.6721, 1.0, 0.6875, 1.0, 0.6875, 1.0, 0.625, 1.0, 0.625, 1.0, 0.6562, 1.0, 0.6562, 1.0, 0.5938, 1.0, 0.5938, 1.0, 0.625, 1.0, 0.625, 1.0, 0.5625, 1.0, 0.5625, 1.0, 0.5938, 1.0, 0.5938, 1.0, 0.5312, 1.0, 0.5312, 1.0, 0.5625, 1.0, 0.5625, 1.0, 0.5, 1.0, 0.5, 1.0, 0.5312, 1.0, 0.5312, 1.0, 0.4688, 1.0, 0.4688, 1.0, 0.5, 1.0, 0.5, 1.0, 0.4375, 1.0, 0.4375, 1.0, 0.4688, 1.0, 0.4688, 1.0, 0.4062, 1.0, 0.4062, 1.0, 0.4375, 1.0, 0.4375, 1.0, 0.375, 1.0, 0.375, 1.0, 0.4062, 1.0, 0.4062, 1.0, 0.3438, 1.0, 0.3438, 1.0, 0.375, 1.0, 0.375, 1.0, 0.3125, 1.0, 0.3125, 1.0, 0.3438, 1.0, 0.3438, 1.0, 0.7188, 1.0, 0.7188, 1.0, 0.75, 1.0, 0.75, 1.0, 0.875, 0.75, 0.875, 0.625, 0.875, 0.625, 0.875, 0.6866, 0.5938, 1.0, 0.5938, 1.0, 0.625, 1.0, 0.5625, 1.0, 0.5625, 1.0, 0.5938, 1.0, 0.5938, 1.0, 0.5312, 1.0, 0.5312, 1.0, 0.5625, 1.0, 0.5, 1.0, 0.5, 1.0, 0.5312, 1.0, 0.4688, 1.0, 0.4688, 1.0, 0.5, 1.0, 0.4375, 1.0, 0.4375, 1.0, 0.4688, 1.0, 0.4062, 1.0, 0.4062, 1.0, 0.4375, 1.0, 0.4375, 1.0, 0.375, 1.0, 0.375, 1.0, 0.4062, 1.0, 0.3438, 1.0, 0.3438, 1.0, 0.375, 1.0, 0.3125, 1.0, 0.3125, 1.0, 0.3438, 1.0, 0.3438, 1.0, 0.7188, 1.0, 0.7188, 1.0, 0.75, 1.0, 0.2812, 1.0, 0.2812, 1.0, 0.3125, 1.0, 0.6875, 1.0, 0.6875, 1.0, 0.7188, 1.0, 0.25, 1.0, 0.25, 1.0, 0.2812, 1.0, 0.6721, 1.0, 0.6721, 1.0, 0.6875, 1.0, 0.6875, 1.0, 0.625, 1.0, 0.625, 1.0, 0.6562, 1.0, 0.5, 0.6866, 0.5, 0.75, 0.625, 0.75, 0.625, 0.6866, 0.5, 0.875, 0.5, 1.0, 0.625, 1.0, 0.625, 0.875, 0.625, 0.125, 0.625, 0.125, 0.625, 0.0, 0.625, 0.0, 0.7934, 0.6812, 0.7934, 0.6812, 0.7885, 0.6581, 0.7885, 0.6581, 0.625, 0.875, 0.625, 0.875, 0.625, 0.75, 0.625, 0.75, 0.625, 0.125, 0.625, 0.125, 0.625, 0.0, 0.625, 0.0, 0.625, 1.0, 0.625, 1.0, 0.625, 1.0, 0.625, 1.0, 0.625, 1.0, 0.625, 1.0, 0.625, 1.0, 0.625, 1.0, 0.625, 1.0, 0.625, 1.0, 0.625, 1.0, 0.625, 1.0, 0.625, 0.125, 0.625, 0.125, 0.625, 0.0, 0.625, 0.0, 0.625, 1.0, 0.625, 1.0, 0.625, 0.875, 0.625, 0.875, 0.625, 0.6866, 0.625, 0.75, 0.75, 0.75, 0.75, 0.6866, 0.5, 0.75, 0.5, 0.875, 0.625, 0.875, 0.625, 0.75, 0.625, 0.0, 0.625, 0.0, 0.625, 0.125, 0.625, 0.125, 0.875, 0.75, 0.875, 0.75, 0.875, 0.625, 0.875, 0.625, 0.625, 1.0, 0.625, 1.0, 0.625, 1.0, 0.625, 1.0, 0.5, 0.0, 0.5, 0.125, 0.625, 0.125, 0.625, 0.0, 0.375, 0.0, 0.375, 0.125, 0.5, 0.125, 0.5, 0.0, 0.375, 0.75, 0.375, 0.875, 0.5, 0.875, 0.5, 0.75, 0.375, 0.875, 0.375, 1.0, 0.5, 1.0, 0.5, 0.875, 0.375, 0.6866, 0.375, 0.75, 0.5, 0.75, 0.5, 0.6866, 0.625, 1.0, 0.625, 1.0, 0.625, 1.0, 0.75, 0.5, 0.0, 0.0, 0.5, 0.5, 0.5312, 0.5, 0.5625, 0.5, 0.5938, 0.5, 0.625, 0.5, 0.6562, 0.5, 0.6721, 0.5, 0.6875, 0.5, 0.7188, 0.5, 0.5, 0.5, 0.0, 0.0, 0.25, 0.5, 0.2812, 0.5, 0.3125, 0.5, 0.3438, 0.5, 0.375, 0.5, 0.4062, 0.5, 0.4375, 0.5, 0.4688, 0.5, 0.625, 0.0, 0.625, 0.0, 0.625, 0.125, 0.625, 0.125, 0.625, 0.0, 0.625, 0.0, 0.625, 0.125, 0.625, 0.125, 0.625, 0.125, 0.625, 0.125, 0.625, 0.0, 0.625, 0.0, 0.625, 0.0, 0.625, 0.0, 0.625, 0.125, 0.625, 0.125, 0.875, 0.75, 0.875, 0.625, 0.875, 0.625, 0.625, 1.0, 0.625, 1.0, 0.625, 1.0, 0.625, 1.0, 0.625, 1.0, 0.625, 1.0, 0.625, 1.0, 0.625, 1.0, 0.625, 1.0, 0.625, 1.0, 0.625, 1.0, 0.625, 0.125, 0.625, 0.125, 0.625, 0.0, 0.625, 0.0, 0.625, 1.0, 0.625, 1.0, 0.625, 1.0, 0.625, 1.0, 0.625, 0.125, 0.625, 0.125, 0.625, 0.0, 0.625, 0.0, 0.625, 0.125, 0.625, 0.125, 0.625, 0.0, 0.625, 0.0, 0.625, 1.0, 0.625, 1.0, 0.625, 1.0, 0.625, 1.0, 0.625, 0.125, 0.625, 0.125, 0.625, 0.0, 0.625, 0.0, 0.7985, 0.705, 0.75, 0.75, 0.875, 0.75, 0.8316, 0.7132, 0.7934, 0.6812, 0.75, 0.6866, 0.75, 0.75, 0.7985, 0.705, 0.8359, 0.6818, 0.875, 0.6866, 0.875, 0.625, 0.8401, 0.6512, 0.8401, 0.6512, 0.875, 0.625, 0.75, 0.625, 0.7885, 0.6581, 0.7934, 0.6812, 0.7985, 0.705, 0.8316, 0.7132, 0.8359, 0.6818, 0.7885, 0.6581, 0.7885, 0.6581, 0.8401, 0.6512, 0.8401, 0.6512, 0.8359, 0.6818, 0.8359, 0.6818, 0.8316, 0.7132, 0.8316, 0.7132, 0.8316, 0.7132, 0.8316, 0.7132, 0.7985, 0.705, 0.7985, 0.705, 0.625, 1.0, 0.625, 1.0, 0.625, 1.0, 0.625, 1.0, 0.625, 1.0, 0.625, 1.0, 0.625, 1.0, 0.625, 1.0, 0.625, 1.0, 0.625, 1.0, 0.625, 1.0, 0.625, 1.0, 0.625, 1.0, 0.625, 1.0, 0.625, 1.0, 0.625, 1.0, 0.625, 1.0, 0.625, 1.0, 0.625, 1.0, 0.625, 1.0, 0.625, 1.0, 0.625, 1.0, 0.625, 1.0, 0.625, 1.0, 0.625, 1.0, 0.625, 1.0, 0.625, 1.0, 0.625, 1.0, 0.625, 1.0, 0.625, 1.0, 0.625, 1.0, 0.625, 1.0, 0.8401, 0.6512, 0.8401, 0.6512, 0.8359, 0.6818, 0.8359, 0.6818, 0.7885, 0.6581, 0.7934, 0.6812, 0.8359, 0.6818, 0.8401, 0.6512, 0.8316, 0.7132, 0.875, 0.75, 0.875, 0.6866, 0.8359, 0.6818, 0.7885, 0.6581, 0.75, 0.625, 0.75, 0.6866, 0.7934, 0.6812, 0.5, 0.6866, 0.5, 0.6866, 0.375, 0.6866, 0.375, 0.6866, 0.625, 0.75, 0.625, 0.75, 0.625, 0.6866, 0.625, 0.6866, 0.6721, 1.0, 0.6721, 1.0, 0.6875, 1.0, 0.6875, 1.0, 0.7985, 0.705, 0.7985, 0.705, 0.7934, 0.6812, 0.7934, 0.6812, 0.6562, 1.0, 0.6562, 1.0, 0.6721, 1.0, 0.6721, 1.0, 0.6562, 1.0, 0.6562, 1.0, 0.6721, 1.0, 0.6721, 1.0, 0.6562, 1.0, 0.6562, 1.0, 0.6721, 1.0, 0.6721, 1.0, 0.6562, 1.0, 0.6562, 1.0, 0.6721, 1.0, 0.6721, 1.0, 0.6562, 1.0, 0.6562, 1.0, 0.6721, 1.0, 0.6721, 1.0, 0.6562, 1.0, 0.6562, 1.0, 0.6721, 1.0, 0.6721, 1.0, 0.6875, 0.5, 0.6721, 0.5, 0.6721, 1.0, 0.6875, 1.0, 0.625, 0.6866, 0.625, 0.6866, 0.625, 0.625, 0.625, 0.625, 0.375, 0.625, 0.375, 0.6866, 0.5, 0.6866, 0.5, 0.625, 0.625, 0.625, 0.625, 0.6866, 0.75, 0.6866, 0.75, 0.625, 0.5, 0.625, 0.5, 0.6866, 0.625, 0.6866, 0.625, 0.625, 0.625, 0.6866, 0.625, 0.6866, 0.5, 0.6866, 0.5, 0.6866, 0.625, 0.6866, 0.625, 0.6866, 0.625, 0.6866, 0.625, 0.6866, 0.75, 0.625, 0.75, 0.625, 0.75, 0.6866, 0.75, 0.6866, 0.75, 0.6866, 0.75, 0.6866, 0.625, 0.6866, 0.625, 0.6866])
me_cylinder.update()

# ---- objects
ob_camera = bpy.data.objects.new('Camera', cam_camera)
ob_cylinder = bpy.data.objects.new('Cylinder', me_cylinder)

# ---- transforms, parenting, visibility, modifiers, constraints
ob_camera.location = (7.359, -6.926, 4.958)
ob_camera.rotation_euler = (1.109, 0.0, 0.8149)
ob_camera.lock_rotations_4d = False
ob_camera.empty_display_type = 'ARROWS'
ob_camera.color = (0.0, 0.0, 0.0, 0.0)
ob_camera.display_type = 'WIRE'
ob_camera.lineart.crease_threshold = 0.0
ob_cylinder.location = (0.0, 0.0, -2.166)
ob_cylinder.scale = (1.473, 1.0, 0.198)

# ---- collection membership
col_collection.objects.link(ob_camera)
col_collection.objects.link(ob_cylinder)

# ---- scene / render settings (as saved in the file)
scene.camera = ob_camera
scene.frame_start = 1; scene.frame_end = 250; scene.frame_set(1)
scene.render.engine = 'BLENDER_EEVEE_NEXT'
scene.cycles.sampling_pattern = 'TABULATED_SOBOL'
scene.view_settings.view_transform = 'Filmic'
bpy.context.view_layer.update()

# ---- added for rendering (the .blend has no usable light): sun
light_auto_sun = bpy.data.lights.new('AutoSun', 'SUN')
light_auto_sun.energy = 3.0
light_auto_sun.angle = 0.0523599
ob_auto_sun = bpy.data.objects.new('AutoSun', light_auto_sun)
scene.collection.objects.link(ob_auto_sun)
ob_auto_sun.rotation_euler = (0.872665, 0.174533, 0.523599)
bpy.context.view_layer.update()
